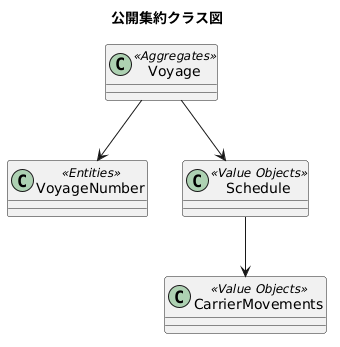

The diagram above was rendered by PlantUML. Its source (embedded in the PNG):
@startuml
title 公開集約クラス図

class Voyage<<Aggregates>>
class VoyageNumber<<Entities>>
class Schedule<<Value Objects>>
class CarrierMovements<<Value Objects>>

Voyage --> VoyageNumber
Voyage --> Schedule
Schedule --> CarrierMovements
@enduml